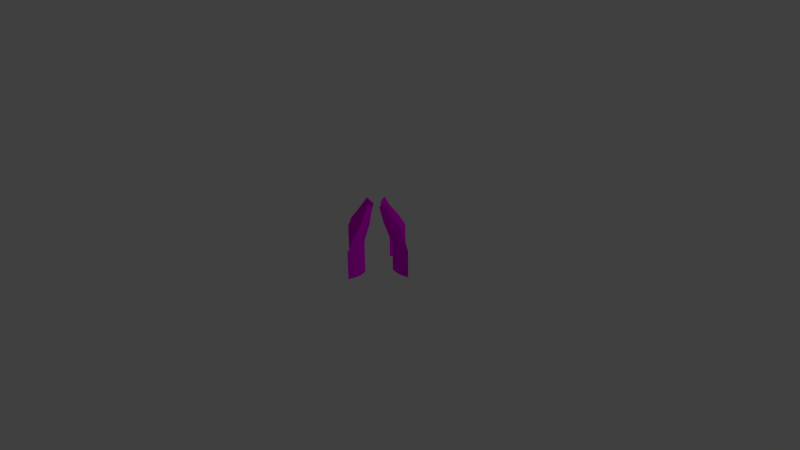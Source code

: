# Source: Grass.blend  (saved by Blender 2.75.0; exported with 4.5.12 LTS)
import bpy
from mathutils import Matrix  # noqa: F401  (used for matrix-valued properties, if any)

bpy.ops.wm.read_factory_settings(use_empty=True)
scene = bpy.context.scene
scene.name = 'Scene'

# ---- collections
col_collection_1 = bpy.data.collections.new('Collection 1'); scene.collection.children.link(col_collection_1)

# ---- images (referenced by path relative to the original .blend; pixels are not part of the script)
import os
ASSET_DIR = os.environ.get("B2B_ASSET_DIR", "")  # directory of the original .blend (textures are referenced by path, not embedded)
HERE = os.path.dirname(os.path.abspath(__file__))  # packed textures are extracted next to this script under _unpacked/

def load_image(name, relpath, width, height, colorspace="sRGB"):
    """Load a texture the original file referenced (path relative to the .blend, or extracted next to this script)."""
    p = next((c for c in (os.path.join(HERE, relpath), os.path.join(ASSET_DIR, relpath)) if relpath and os.path.exists(c)), "")
    if p:
        img = bpy.data.images.load(p, check_existing=True)
        img.name = name
    else:  # same state as the original file: an image datablock whose file is absent (Cycles renders it pink)
        img = bpy.data.images.new(name, width, height)
        img.source = "FILE"
        img.filepath = "//" + (relpath or name)
    img.colorspace_settings.name = colorspace
    return img
img_grasstexture_png_001 = load_image('GrassTexture.png.001', 'textures/GrassTexture.png', 1024, 1024, 'sRGB')

# ---- materials (node trees are filled in below, after node groups)
mat_material_001 = bpy.data.materials.new('Material.001')
mat_material_001.alpha_threshold = 0.0
mat_material_001.roughness = 0.5

# ---- material node trees
mat_material_001.use_nodes = True; mat_material_001.node_tree.nodes.clear()
_N = mat_material_001.node_tree.nodes; _L = mat_material_001.node_tree.links
n0 = _N.new('ShaderNodeOutputMaterial'); n0.name = 'Material Output'; n0.location = (300, 300)
n1 = _N.new('ShaderNodeBsdfDiffuse'); n1.name = 'Diffuse BSDF'; n1.location = (10, 300)
n2 = _N.new('ShaderNodeTexImage'); n2.name = 'Image Texture'; n2.location = (-180, 300)
n2.width = 140
n2.image = img_grasstexture_png_001
_L.new(n1.outputs[0], n0.inputs[0])
_L.new(n2.outputs[0], n1.inputs[0])
n0.is_active_output = True

# ---- world
world_world = bpy.data.worlds.new('World'); scene.world = world_world
world_world.color = (0.05088, 0.05088, 0.05088)
world_world.use_sun_shadow = False
world_world.sun_shadow_jitter_overblur = 0.0
world_world.cycles.sampling_method = 'MANUAL'
world_world.cycles.sample_map_resolution = 256

# ---- cameras
cam_camera = bpy.data.cameras.new('Camera')
cam_camera.clip_end = 100.0
cam_camera.lens = 35.0
cam_camera.sensor_width = 32.0
cam_camera.sensor_height = 18.0
cam_camera.ortho_scale = 7.314
cam_camera.dof.focus_distance = 0.0

# ---- lights
light_lamp = bpy.data.lights.new('Lamp', 'POINT')
light_lamp.transmission_factor = 0.0
light_lamp.cutoff_distance = 30.0
light_lamp.energy = 100.0
light_lamp.shadow_buffer_clip_start = 1.001
light_lamp.shadow_soft_size = 0.1
light_lamp.shadow_maximum_resolution = 0.006
light_lamp.use_absolute_resolution = True
light_lamp.cycles.use_multiple_importance_sampling = False

# ---- meshes
me_cylinder_004 = bpy.data.meshes.new('Cylinder.004')
me_cylinder_004.from_pydata([(0.3908, -4.618, -0.9938), (0.3908, -4.618, 1.006), (0.2794, -4.118, -0.9938), (0.2794, -4.118, 1.006), (0.2794, -3.609, -0.9938), (0.2794, -3.609, 1.006), (0.3908, -3.109, -0.9938), (0.3908, -3.109, 1.006), (0.5441, -3.609, -0.9938), (0.5441, -3.609, 1.006), (0.5441, -4.118, -0.9938), (0.5441, -4.118, 1.006), (0.334, -3.756, 1.699), (0.486, -4.113, 1.868), (0.2716, -3.377, 1.529), (0.3009, -2.988, 1.364), (0.487, -3.339, 1.534), (0.5494, -3.719, 1.704), (0.2979, -3.004, 2.731), (0.4388, -3.254, 2.909), (0.2269, -2.731, 2.549), (0.2283, -2.445, 2.37), (0.3959, -2.688, 2.548), (0.4669, -2.96, 2.73), (0.1977, -2.483, 3.686), (0.2876, -2.642, 3.8), (0.1525, -2.309, 3.57), (0.1534, -2.126, 3.456), (0.2603, -2.281, 3.57), (0.3055, -2.455, 3.686), (0.0, 1.0, -1.0), (0.0, 1.0, 1.0), (0.1114, 0.5, -1.0), (0.1114, 0.5, 1.0), (0.1114, -0.008824, -1.0), (0.1114, -0.008824, 1.0), (-8.742e-08, -0.5088, -1.0), (-8.742e-08, -0.5088, 1.0), (-0.1533, -0.008824, -1.0), (-0.1533, -0.008824, 1.0), (-0.1533, 0.5, -1.0), (-0.1533, 0.5, 1.0), (0.05683, 0.1381, 1.693), (-0.09513, 0.4952, 1.861), (0.1192, -0.2413, 1.523), (0.08992, -0.63, 1.358), (-0.09613, -0.2788, 1.528), (-0.1585, 0.1006, 1.697), (0.09294, -0.6142, 2.725), (-0.04795, -0.3644, 2.903), (0.1639, -0.8871, 2.543), (0.1625, -1.173, 2.364), (-0.005116, -0.9306, 2.542), (-0.0761, -0.6577, 2.724), (0.1931, -1.135, 3.68), (0.1032, -0.9759, 3.794), (0.2384, -1.309, 3.564), (0.2375, -1.492, 3.45), (0.1306, -1.337, 3.564), (0.0853, -1.163, 3.68), (-2.614, -2.004, -1.0), (-2.614, -2.004, 1.0), (-2.114, -1.893, -1.0), (-2.114, -1.893, 1.0), (-1.605, -1.893, -1.0), (-1.605, -1.893, 1.0), (-1.105, -2.004, -1.0), (-1.105, -2.004, 1.0), (-1.605, -2.158, -1.0), (-1.605, -2.158, 1.0), (-2.114, -2.158, -1.0), (-2.114, -2.158, 1.0), (-1.752, -1.948, 1.693), (-2.109, -2.1, 1.861), (-1.372, -1.885, 1.523), (-0.9837, -1.915, 1.358), (-1.335, -2.101, 1.528), (-1.714, -2.163, 1.697), (-0.9994, -1.911, 2.725), (-1.249, -2.052, 2.903), (-0.7266, -1.841, 2.543), (-0.4401, -1.842, 2.364), (-0.6831, -2.01, 2.542), (-0.9559, -2.081, 2.724), (-0.4784, -1.811, 3.68), (-0.6378, -1.901, 3.794), (-0.3044, -1.766, 3.564), (-0.1218, -1.767, 3.45), (-0.2767, -1.874, 3.564), (-0.4507, -1.919, 3.68), (3.004, -1.614, -0.9938), (3.004, -1.614, 1.006), (2.504, -1.725, -0.9938), (2.504, -1.725, 1.006), (1.996, -1.725, -0.9938), (1.996, -1.725, 1.006), (1.496, -1.614, -0.9938), (1.496, -1.614, 1.006), (1.996, -1.46, -0.9938), (1.996, -1.46, 1.006), (2.504, -1.46, -0.9938), (2.504, -1.46, 1.006), (2.143, -1.67, 1.699), (2.5, -1.518, 1.868), (1.763, -1.733, 1.529), (1.374, -1.704, 1.364), (1.726, -1.517, 1.534), (2.105, -1.455, 1.704), (1.39, -1.707, 2.731), (1.64, -1.566, 2.909), (1.117, -1.778, 2.549), (0.831, -1.776, 2.37), (1.074, -1.608, 2.548), (1.347, -1.538, 2.73), (0.8693, -1.807, 3.686), (1.029, -1.717, 3.8), (0.6953, -1.852, 3.57), (0.5126, -1.851, 3.456), (0.6675, -1.744, 3.57), (0.8415, -1.699, 3.686)], [], [(0, 1, 3, 2), (2, 3, 5, 4), (4, 5, 7, 6), (6, 7, 9, 8), (5, 3, 12, 14), (10, 11, 1, 0), (8, 9, 11, 10), (0, 2, 4, 6, 8, 10), (15, 14, 20, 21), (11, 9, 16, 17), (3, 1, 13, 12), (7, 5, 14, 15), (1, 11, 17, 13), (9, 7, 15, 16), (20, 18, 24, 26), (12, 13, 19, 18), (13, 17, 23, 19), (16, 15, 21, 22), (14, 12, 18, 20), (17, 16, 22, 23), (24, 25, 29, 28, 27, 26), (23, 22, 28, 29), (21, 20, 26, 27), (18, 19, 25, 24), (19, 23, 29, 25), (22, 21, 27, 28), (30, 31, 33, 32), (32, 33, 35, 34), (34, 35, 37, 36), (36, 37, 39, 38), (35, 33, 42, 44), (40, 41, 31, 30), (38, 39, 41, 40), (30, 32, 34, 36, 38, 40), (45, 44, 50, 51), (41, 39, 46, 47), (33, 31, 43, 42), (37, 35, 44, 45), (31, 41, 47, 43), (39, 37, 45, 46), (50, 48, 54, 56), (42, 43, 49, 48), (43, 47, 53, 49), (46, 45, 51, 52), (44, 42, 48, 50), (47, 46, 52, 53), (54, 55, 59, 58, 57, 56), (53, 52, 58, 59), (51, 50, 56, 57), (48, 49, 55, 54), (49, 53, 59, 55), (52, 51, 57, 58), (60, 61, 63, 62), (62, 63, 65, 64), (64, 65, 67, 66), (66, 67, 69, 68), (65, 63, 72, 74), (70, 71, 61, 60), (68, 69, 71, 70), (60, 62, 64, 66, 68, 70), (75, 74, 80, 81), (71, 69, 76, 77), (63, 61, 73, 72), (67, 65, 74, 75), (61, 71, 77, 73), (69, 67, 75, 76), (80, 78, 84, 86), (72, 73, 79, 78), (73, 77, 83, 79), (76, 75, 81, 82), (74, 72, 78, 80), (77, 76, 82, 83), (84, 85, 89, 88, 87, 86), (83, 82, 88, 89), (81, 80, 86, 87), (78, 79, 85, 84), (79, 83, 89, 85), (82, 81, 87, 88), (90, 91, 93, 92), (92, 93, 95, 94), (94, 95, 97, 96), (96, 97, 99, 98), (95, 93, 102, 104), (100, 101, 91, 90), (98, 99, 101, 100), (90, 92, 94, 96, 98, 100), (105, 104, 110, 111), (101, 99, 106, 107), (93, 91, 103, 102), (97, 95, 104, 105), (91, 101, 107, 103), (99, 97, 105, 106), (110, 108, 114, 116), (102, 103, 109, 108), (103, 107, 113, 109), (106, 105, 111, 112), (104, 102, 108, 110), (107, 106, 112, 113), (114, 115, 119, 118, 117, 116), (113, 112, 118, 119), (111, 110, 116, 117), (108, 109, 115, 114), (109, 113, 119, 115), (112, 111, 117, 118)])
_uv = me_cylinder_004.uv_layers.new(name='UVMap')
_uv.uv.foreach_set('vector', [0.3952, 0.5733, 0.4298, 0.5733, 0.4298, 0.6079, 0.3952, 0.6079, 0.3952, 0.5733, 0.4298, 0.5733, 0.4298, 0.6079, 0.3952, 0.6079, 0.3952, 0.5733, 0.4298, 0.5733, 0.4298, 0.6079, 0.3952, 0.6079, 0.3952, 0.5733, 0.4298, 0.5733, 0.4298, 0.6079, 0.3952, 0.6079, 0.3952, 0.5733, 0.4298, 0.5733, 0.4298, 0.6079, 0.3952, 0.6079, 0.3952, 0.5733, 0.4298, 0.5733, 0.4298, 0.6079, 0.3952, 0.6079, 0.3952, 0.5733, 0.4298, 0.5733, 0.4298, 0.6079, 0.3952, 0.6079, 0.4125, 0.6079, 0.4275, 0.5993, 0.4275, 0.582, 0.4125, 0.5733, 0.3975, 0.582, 0.3975, 0.5993, 0.3952, 0.5733, 0.4298, 0.5733, 0.4298, 0.6079, 0.3952, 0.6079, 0.3952, 0.5733, 0.4298, 0.5733, 0.4298, 0.6079, 0.3952, 0.6079, 0.3952, 0.5733, 0.4298, 0.5733, 0.4298, 0.6079, 0.3952, 0.6079, 0.3952, 0.5733, 0.4298, 0.5733, 0.4298, 0.6079, 0.3952, 0.6079, 0.3952, 0.5733, 0.4298, 0.5733, 0.4298, 0.6079, 0.3952, 0.6079, 0.3952, 0.5733, 0.4298, 0.5733, 0.4298, 0.6079, 0.3952, 0.6079, 0.3952, 0.5733, 0.4298, 0.5733, 0.4298, 0.6079, 0.3952, 0.6079, 0.3952, 0.5733, 0.4298, 0.5733, 0.4298, 0.6079, 0.3952, 0.6079, 0.3952, 0.5733, 0.4298, 0.5733, 0.4298, 0.6079, 0.3952, 0.6079, 0.3952, 0.5733, 0.4298, 0.5733, 0.4298, 0.6079, 0.3952, 0.6079, 0.3952, 0.5733, 0.4298, 0.5733, 0.4298, 0.6079, 0.3952, 0.6079, 0.3952, 0.5733, 0.4298, 0.5733, 0.4298, 0.6079, 0.3952, 0.6079, 0.4125, 0.6079, 0.4275, 0.5993, 0.4275, 0.582, 0.4125, 0.5733, 0.3975, 0.582, 0.3975, 0.5993, 0.3952, 0.5733, 0.4298, 0.5733, 0.4298, 0.6079, 0.3952, 0.6079, 0.3952, 0.5733, 0.4298, 0.5733, 0.4298, 0.6079, 0.3952, 0.6079, 0.3952, 0.5733, 0.4298, 0.5733, 0.4298, 0.6079, 0.3952, 0.6079, 0.3952, 0.5733, 0.4298, 0.5733, 0.4298, 0.6079, 0.3952, 0.6079, 0.3952, 0.5733, 0.4298, 0.5733, 0.4298, 0.6079, 0.3952, 0.6079, 0.3952, 0.5733, 0.4298, 0.5733, 0.4298, 0.6079, 0.3952, 0.6079, 0.3952, 0.5733, 0.4298, 0.5733, 0.4298, 0.6079, 0.3952, 0.6079, 0.3952, 0.5733, 0.4298, 0.5733, 0.4298, 0.6079, 0.3952, 0.6079, 0.3952, 0.5733, 0.4298, 0.5733, 0.4298, 0.6079, 0.3952, 0.6079, 0.3952, 0.5733, 0.4298, 0.5733, 0.4298, 0.6079, 0.3952, 0.6079, 0.3952, 0.5733, 0.4298, 0.5733, 0.4298, 0.6079, 0.3952, 0.6079, 0.3952, 0.5733, 0.4298, 0.5733, 0.4298, 0.6079, 0.3952, 0.6079, 0.4125, 0.6079, 0.4275, 0.5993, 0.4275, 0.582, 0.4125, 0.5733, 0.3975, 0.582, 0.3975, 0.5993, 0.3952, 0.5733, 0.4298, 0.5733, 0.4298, 0.6079, 0.3952, 0.6079, 0.3952, 0.5733, 0.4298, 0.5733, 0.4298, 0.6079, 0.3952, 0.6079, 0.3952, 0.5733, 0.4298, 0.5733, 0.4298, 0.6079, 0.3952, 0.6079, 0.3952, 0.5733, 0.4298, 0.5733, 0.4298, 0.6079, 0.3952, 0.6079, 0.3952, 0.5733, 0.4298, 0.5733, 0.4298, 0.6079, 0.3952, 0.6079, 0.3952, 0.5733, 0.4298, 0.5733, 0.4298, 0.6079, 0.3952, 0.6079, 0.3952, 0.5733, 0.4298, 0.5733, 0.4298, 0.6079, 0.3952, 0.6079, 0.3952, 0.5733, 0.4298, 0.5733, 0.4298, 0.6079, 0.3952, 0.6079, 0.3952, 0.5733, 0.4298, 0.5733, 0.4298, 0.6079, 0.3952, 0.6079, 0.3952, 0.5733, 0.4298, 0.5733, 0.4298, 0.6079, 0.3952, 0.6079, 0.3952, 0.5733, 0.4298, 0.5733, 0.4298, 0.6079, 0.3952, 0.6079, 0.3952, 0.5733, 0.4298, 0.5733, 0.4298, 0.6079, 0.3952, 0.6079, 0.4125, 0.6079, 0.4275, 0.5993, 0.4275, 0.582, 0.4125, 0.5733, 0.3975, 0.582, 0.3975, 0.5993, 0.3952, 0.5733, 0.4298, 0.5733, 0.4298, 0.6079, 0.3952, 0.6079, 0.3952, 0.5733, 0.4298, 0.5733, 0.4298, 0.6079, 0.3952, 0.6079, 0.3952, 0.5733, 0.4298, 0.5733, 0.4298, 0.6079, 0.3952, 0.6079, 0.3952, 0.5733, 0.4298, 0.5733, 0.4298, 0.6079, 0.3952, 0.6079, 0.3952, 0.5733, 0.4298, 0.5733, 0.4298, 0.6079, 0.3952, 0.6079, 0.3952, 0.5733, 0.4298, 0.5733, 0.4298, 0.6079, 0.3952, 0.6079, 0.3952, 0.5733, 0.4298, 0.5733, 0.4298, 0.6079, 0.3952, 0.6079, 0.3952, 0.5733, 0.4298, 0.5733, 0.4298, 0.6079, 0.3952, 0.6079, 0.3952, 0.5733, 0.4298, 0.5733, 0.4298, 0.6079, 0.3952, 0.6079, 0.3952, 0.5733, 0.4298, 0.5733, 0.4298, 0.6079, 0.3952, 0.6079, 0.3952, 0.5733, 0.4298, 0.5733, 0.4298, 0.6079, 0.3952, 0.6079, 0.3952, 0.5733, 0.4298, 0.5733, 0.4298, 0.6079, 0.3952, 0.6079, 0.4125, 0.6079, 0.4275, 0.5993, 0.4275, 0.582, 0.4125, 0.5733, 0.3975, 0.582, 0.3975, 0.5993, 0.3952, 0.5733, 0.4298, 0.5733, 0.4298, 0.6079, 0.3952, 0.6079, 0.3952, 0.5733, 0.4298, 0.5733, 0.4298, 0.6079, 0.3952, 0.6079, 0.3952, 0.5733, 0.4298, 0.5733, 0.4298, 0.6079, 0.3952, 0.6079, 0.3952, 0.5733, 0.4298, 0.5733, 0.4298, 0.6079, 0.3952, 0.6079, 0.3952, 0.5733, 0.4298, 0.5733, 0.4298, 0.6079, 0.3952, 0.6079, 0.3952, 0.5733, 0.4298, 0.5733, 0.4298, 0.6079, 0.3952, 0.6079, 0.3952, 0.5733, 0.4298, 0.5733, 0.4298, 0.6079, 0.3952, 0.6079, 0.3952, 0.5733, 0.4298, 0.5733, 0.4298, 0.6079, 0.3952, 0.6079, 0.3952, 0.5733, 0.4298, 0.5733, 0.4298, 0.6079, 0.3952, 0.6079, 0.3952, 0.5733, 0.4298, 0.5733, 0.4298, 0.6079, 0.3952, 0.6079, 0.3952, 0.5733, 0.4298, 0.5733, 0.4298, 0.6079, 0.3952, 0.6079, 0.3952, 0.5733, 0.4298, 0.5733, 0.4298, 0.6079, 0.3952, 0.6079, 0.4125, 0.6079, 0.4275, 0.5993, 0.4275, 0.582, 0.4125, 0.5733, 0.3975, 0.582, 0.3975, 0.5993, 0.3952, 0.5733, 0.4298, 0.5733, 0.4298, 0.6079, 0.3952, 0.6079, 0.3952, 0.5733, 0.4298, 0.5733, 0.4298, 0.6079, 0.3952, 0.6079, 0.3952, 0.5733, 0.4298, 0.5733, 0.4298, 0.6079, 0.3952, 0.6079, 0.3952, 0.5733, 0.4298, 0.5733, 0.4298, 0.6079, 0.3952, 0.6079, 0.3952, 0.5733, 0.4298, 0.5733, 0.4298, 0.6079, 0.3952, 0.6079, 0.3952, 0.5733, 0.4298, 0.5733, 0.4298, 0.6079, 0.3952, 0.6079, 0.3952, 0.5733, 0.4298, 0.5733, 0.4298, 0.6079, 0.3952, 0.6079, 0.3952, 0.5733, 0.4298, 0.5733, 0.4298, 0.6079, 0.3952, 0.6079, 0.3952, 0.5733, 0.4298, 0.5733, 0.4298, 0.6079, 0.3952, 0.6079, 0.3952, 0.5733, 0.4298, 0.5733, 0.4298, 0.6079, 0.3952, 0.6079, 0.3952, 0.5733, 0.4298, 0.5733, 0.4298, 0.6079, 0.3952, 0.6079, 0.3952, 0.5733, 0.4298, 0.5733, 0.4298, 0.6079, 0.3952, 0.6079, 0.4125, 0.6079, 0.4275, 0.5993, 0.4275, 0.582, 0.4125, 0.5733, 0.3975, 0.582, 0.3975, 0.5993, 0.3952, 0.5733, 0.4298, 0.5733, 0.4298, 0.6079, 0.3952, 0.6079, 0.3952, 0.5733, 0.4298, 0.5733, 0.4298, 0.6079, 0.3952, 0.6079, 0.3952, 0.5733, 0.4298, 0.5733, 0.4298, 0.6079, 0.3952, 0.6079, 0.3952, 0.5733, 0.4298, 0.5733, 0.4298, 0.6079, 0.3952, 0.6079, 0.3952, 0.5733, 0.4298, 0.5733, 0.4298, 0.6079, 0.3952, 0.6079, 0.3952, 0.5733, 0.4298, 0.5733, 0.4298, 0.6079, 0.3952, 0.6079, 0.3952, 0.5733, 0.4298, 0.5733, 0.4298, 0.6079, 0.3952, 0.6079, 0.3952, 0.5733, 0.4298, 0.5733, 0.4298, 0.6079, 0.3952, 0.6079, 0.3952, 0.5733, 0.4298, 0.5733, 0.4298, 0.6079, 0.3952, 0.6079, 0.3952, 0.5733, 0.4298, 0.5733, 0.4298, 0.6079, 0.3952, 0.6079, 0.3952, 0.5733, 0.4298, 0.5733, 0.4298, 0.6079, 0.3952, 0.6079, 0.3952, 0.5733, 0.4298, 0.5733, 0.4298, 0.6079, 0.3952, 0.6079, 0.4125, 0.6079, 0.4275, 0.5993, 0.4275, 0.582, 0.4125, 0.5733, 0.3975, 0.582, 0.3975, 0.5993, 0.3952, 0.5733, 0.4298, 0.5733, 0.4298, 0.6079, 0.3952, 0.6079, 0.3952, 0.5733, 0.4298, 0.5733, 0.4298, 0.6079, 0.3952, 0.6079, 0.3952, 0.5733, 0.4298, 0.5733, 0.4298, 0.6079, 0.3952, 0.6079, 0.3952, 0.5733, 0.4298, 0.5733, 0.4298, 0.6079, 0.3952, 0.6079, 0.3952, 0.5733, 0.4298, 0.5733, 0.4298, 0.6079, 0.3952, 0.6079])
me_cylinder_004.materials.append(mat_material_001)
me_cylinder_004.use_remesh_preserve_volume = False
me_cylinder_004.use_remesh_preserve_attributes = False
me_cylinder_004.use_mirror_vertex_groups = False
me_cylinder_004.update()

# ---- objects
ob_cylinder_002 = bpy.data.objects.new('Cylinder.002', me_cylinder_004)
ob_lamp = bpy.data.objects.new('Lamp', light_lamp)
ob_camera = bpy.data.objects.new('Camera', cam_camera)

# ---- transforms, parenting, visibility, modifiers, constraints
ob_cylinder_002.location = (-0.1386, -0.1413, 0.1567)
ob_cylinder_002.rotation_euler = (0.0, 0.0, -4.712)
ob_cylinder_002.scale = (0.1846, 0.1846, 0.1846)
ob_cylinder_002.lineart.crease_threshold = 0.0
ob_lamp.location = (4.076, 1.005, 5.904)
ob_lamp.rotation_euler = (0.6503, 0.05522, 1.866)
ob_lamp.lock_rotations_4d = False
ob_lamp.empty_display_type = 'ARROWS'
ob_lamp.color = (0.0, 0.0, 0.0, 0.0)
ob_lamp.lineart.crease_threshold = 0.0
ob_camera.location = (7.481, -6.508, 5.344)
ob_camera.rotation_euler = (1.109, 0.01082, 0.8149)
ob_camera.lock_rotations_4d = False
ob_camera.empty_display_type = 'ARROWS'
ob_camera.color = (0.0, 0.0, 0.0, 0.0)
ob_camera.display_type = 'WIRE'
ob_camera.lineart.crease_threshold = 0.0

# ---- collection membership
col_collection_1.objects.link(ob_cylinder_002)
col_collection_1.objects.link(ob_lamp)
col_collection_1.objects.link(ob_camera)

# ---- scene / render settings (as saved in the file)
scene.camera = ob_camera
scene.frame_start = 1; scene.frame_end = 250; scene.frame_set(1)
scene.render.engine = 'CYCLES'
scene.render.resolution_percentage = 50
scene.render.dither_intensity = 0.0
scene.cycles.use_denoising = False
scene.cycles.samples = 10
scene.cycles.sampling_pattern = 'TABULATED_SOBOL'
scene.cycles.light_sampling_threshold = 0.0
scene.cycles.use_adaptive_sampling = False
scene.cycles.use_light_tree = False
scene.cycles.blur_glossy = 0.0
scene.cycles.pixel_filter_type = 'GAUSSIAN'
scene.cycles.sample_clamp_indirect = 0.0
scene.view_settings.view_transform = 'Standard'
bpy.context.view_layer.update()
